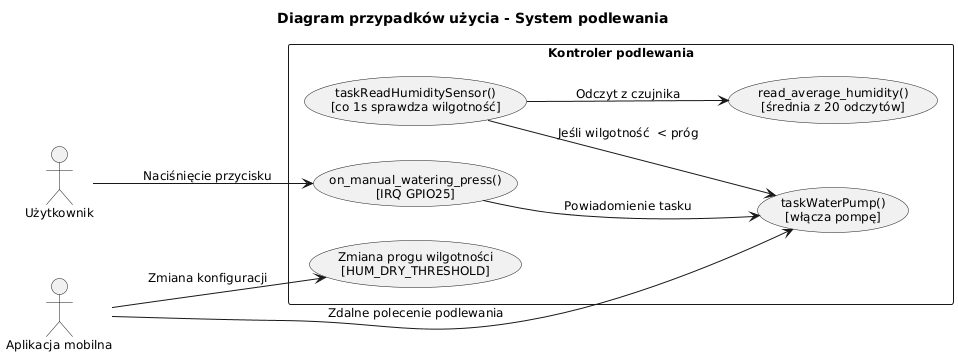

The diagram above was rendered by PlantUML. Its source (embedded in the PNG):
@startuml
title Diagram przypadków użycia - System podlewania

left to right direction
skinparam defaultFontSize 12

actor Użytkownik
actor "Aplikacja mobilna" as App

rectangle "Kontroler podlewania" {

    usecase UC1 as "on_manual_watering_press()\n[IRQ GPIO25]"
    usecase UC2 as "taskWaterPump()\n[włącza pompę]"
    usecase UC3 as "taskReadHumiditySensor()\n[co 1s sprawdza wilgotność]"
    usecase UC4 as "read_average_humidity()\n[średnia z 20 odczytów]"
    usecase UC5 as "Zmiana progu wilgotności\n[HUM_DRY_THRESHOLD]"
}

Użytkownik --> UC1 : Naciśnięcie przycisku

App --> UC2 : Zdalne polecenie podlewania
App --> UC5 : Zmiana konfiguracji

UC1 --> UC2 : Powiadomienie tasku
UC3 --> UC4 : Odczyt z czujnika
UC3 --> UC2 : Jeśli wilgotność  < próg
@enduml